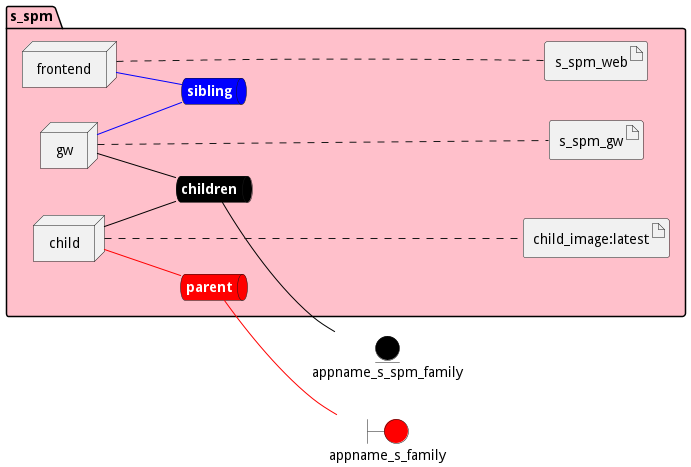

The diagram above was rendered by PlantUML. Its source (embedded in the PNG):
@startuml

left to right direction


boundary appname_s_family #red


entity appname_s_spm_family #black




package "s_spm" #pink {
    queue childrennet #black [
            <b><color:white>children</color></b>
    ]
    
    childrennet -[#black]- appname_s_spm_family
    
    queue siblingnet #blue [
            <b><color:white>sibling</color></b>
    ]
    
    queue parentnet #red [
            <b><color:white>parent</color></b>
    ]
    
    parentnet -[#red]- appname_s_family
    

node "child" as childService
node "frontend" as frontendService
node "gw" as gwService


        artifact "child_image:latest" as child_imagelatestimage
    
        artifact "s_spm_web" as s_spm_webimage
    
        artifact "s_spm_gw" as s_spm_gwimage
    
}

childService -[#black]- childrennet

childService -[#red]- parentnet

frontendService -[#blue]- siblingnet

gwService -[#black]- childrennet

gwService -[#blue]- siblingnet
childService .... child_imagelatestimage
frontendService .... s_spm_webimage
gwService .... s_spm_gwimage


@enduml